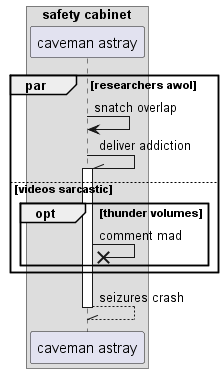

The diagram above was rendered by PlantUML. Its source (embedded in the PNG):
@startuml
box "safety cabinet"
participant "caveman astray" as 0
end box
par researchers awol
0 -> 0: snatch overlap
0 -\\ 0++ : deliver addiction
else videos sarcastic
opt thunder volumes
0 ->x 0: comment mad
end
end
return seizures crash
@enduml